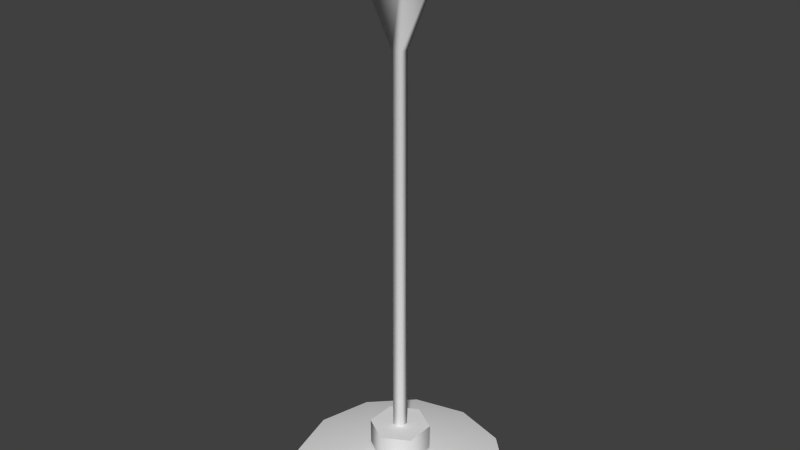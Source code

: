 # Source: suction_pop.blend  (saved by Blender 2.76.0; exported with 4.5.12 LTS)
import bpy
from mathutils import Matrix  # noqa: F401  (used for matrix-valued properties, if any)

bpy.ops.wm.read_factory_settings(use_empty=True)
scene = bpy.context.scene
scene.name = 'Scene'

# ---- collections
col_collection_1 = bpy.data.collections.new('Collection 1'); scene.collection.children.link(col_collection_1)

# ---- materials (node trees are filled in below, after node groups)
mat_bolt_01a = bpy.data.materials.new('bolt_01a')
mat_bolt_01a.alpha_threshold = 0.0
mat_bolt_01a.use_transparent_shadow = False
mat_bolt_01a.roughness = 0.5

# ---- material node trees

# ---- world
world_world = bpy.data.worlds.new('World'); scene.world = world_world
world_world.color = (0.05088, 0.05088, 0.05088)
world_world.use_sun_shadow = False
world_world.sun_shadow_jitter_overblur = 0.0
world_world.cycles.sampling_method = 'MANUAL'
world_world.cycles.sample_map_resolution = 256

# ---- meshes
me_plane_001 = bpy.data.meshes.new('Plane.001')
me_plane_001.from_pydata([(-0.4373, 6.699, 4.138), (0.4373, 6.699, 4.138), (-0.4373, 5.825, 4.138), (0.4373, 5.825, 4.138), (-2.952, 9.214, -5.387), (2.952, 9.214, -5.387), (-2.952, 3.31, -5.387), (2.952, 3.31, -5.387), (-0.4373, 6.699, 38.94), (0.4373, 6.699, 38.94), (-0.4373, 5.825, 38.94), (0.4373, 5.825, 38.94), (-1.177e-17, 6.262, -4.398), (2.172e-08, 15.86, 43.21), (-4.8, 14.58, 43.21), (-8.314, 11.06, 43.21), (-9.6, 6.262, 43.21), (-8.314, 1.462, 43.21), (-4.8, -2.052, 43.21), (-1.428e-06, -3.338, 43.21), (4.8, -2.052, 43.21), (8.314, 1.462, 43.21), (9.6, 6.262, 43.21), (8.314, 11.06, 43.21), (4.8, 14.58, 43.21), (2.384e-07, 6.262, 40.75), (8.314, 11.06, 43.3), (9.6, 6.262, 43.3), (8.314, 1.462, 43.3), (4.8, -2.052, 43.3), (-1.428e-06, -3.338, 43.3), (-4.8, -2.052, 43.3), (-8.314, 1.462, 43.3), (-9.6, 6.262, 43.3), (-8.314, 11.06, 43.3), (-4.8, 14.58, 43.3), (2.172e-08, 15.86, 43.3), (4.8, 14.58, 43.3), (2.384e-07, 6.262, 40.84), (6.082e-09, 8.95, 41.27), (-2.328, 7.606, 41.27), (-2.328, 4.918, 41.27), (2.411e-07, 3.574, 41.27), (2.328, 4.918, 41.27), (2.328, 7.606, 41.27), (6.082e-09, 8.95, 38.92), (-2.328, 7.606, 38.92), (-2.328, 4.918, 38.92), (2.411e-07, 3.574, 38.92), (2.328, 4.918, 38.92), (2.328, 7.606, 38.92), (2.503e-07, 6.262, 38.92), (2.328, 7.606, 38.92), (2.328, 4.918, 38.92), (2.411e-07, 3.574, 38.92), (-2.328, 4.918, 38.92), (6.082e-09, 8.95, 38.92), (-2.328, 7.606, 38.92), (-2.952, 3.31, -5.387), (-2.952, 9.214, -5.387), (2.952, 9.214, -5.387), (2.952, 3.31, -5.387)], [], [(2, 3, 11, 10), (3, 2, 58, 61), (0, 1, 60, 59), (1, 3, 61, 60), (2, 0, 59, 58), (1, 0, 8, 9), (3, 1, 9, 11), (0, 2, 10, 8), (4, 5, 12), (5, 7, 12), (7, 6, 12), (6, 4, 12), (26, 38, 27), (33, 38, 34), (30, 38, 31), (27, 38, 28), (34, 38, 35), (36, 38, 37), (31, 38, 32), (28, 38, 29), (35, 38, 36), (37, 38, 26), (32, 38, 33), (29, 38, 30), (20, 19, 25), (17, 16, 25), (24, 23, 25), (14, 13, 25), (21, 20, 25), (18, 17, 25), (13, 24, 25), (15, 14, 25), (22, 21, 25), (19, 18, 25), (16, 15, 25), (23, 22, 25), (39, 44, 52, 56), (43, 42, 54, 53), (41, 40, 57, 55), (44, 43, 53, 52), (42, 41, 55, 54), (40, 39, 56, 57), (50, 49, 51), (48, 47, 51), (46, 45, 51), (45, 50, 51), (49, 48, 51), (47, 46, 51)])
me_plane_001.polygons.foreach_set('use_smooth', [True] * 48)
_uv = me_plane_001.uv_layers.new(name='UVMap')
_uv.uv.foreach_set('vector', [0.3359, 0.125, 0.5859, 0.125, 0.5859, 0.375, 0.3359, 0.375, 0.6328, 0.625, 0.8828, 0.625, 0.8828, 0.875, 0.6328, 0.875, 0.6328, 0.625, 0.8828, 0.625, 0.8828, 0.875, 0.6328, 0.875, 0.6328, 0.625, 0.8828, 0.625, 0.8828, 0.875, 0.6328, 0.875, 0.6328, 0.625, 0.8828, 0.625, 0.8828, 0.875, 0.6328, 0.875, 0.3359, 0.125, 0.5859, 0.125, 0.5859, 0.375, 0.3359, 0.375, 0.3359, 0.125, 0.5859, 0.125, 0.5859, 0.375, 0.3359, 0.375, 0.3359, 0.125, 0.5859, 0.125, 0.5859, 0.375, 0.3359, 0.375, 0.6328, 0.625, 0.8828, 0.625, 0.8828, 0.875, 0.6328, 0.625, 0.8828, 0.625, 0.8828, 0.875, 0.6328, 0.625, 0.8828, 0.625, 0.8828, 0.875, 0.6328, 0.625, 0.8828, 0.625, 0.8828, 0.875, 0.7564, 0.744, 0.7381, 0.7257, 0.7631, 0.7324, 0.7131, 0.719, 0.7381, 0.7257, 0.7131, 0.7324, 0.7448, 0.7007, 0.7381, 0.7257, 0.7314, 0.7007, 0.7631, 0.7324, 0.7381, 0.7257, 0.7631, 0.719, 0.7131, 0.7324, 0.7381, 0.7257, 0.7198, 0.744, 0.7314, 0.7507, 0.7381, 0.7257, 0.7448, 0.7507, 0.7314, 0.7007, 0.7381, 0.7257, 0.7198, 0.7074, 0.7631, 0.719, 0.7381, 0.7257, 0.7564, 0.7074, 0.7198, 0.744, 0.7381, 0.7257, 0.7314, 0.7507, 0.7448, 0.7507, 0.7381, 0.7257, 0.7564, 0.744, 0.7198, 0.7074, 0.7381, 0.7257, 0.7131, 0.719, 0.7564, 0.7074, 0.7381, 0.7257, 0.7448, 0.7007, 0.7564, 0.794, 0.7448, 0.8007, 0.7381, 0.7757, 0.7198, 0.794, 0.7131, 0.7824, 0.7381, 0.7757, 0.7448, 0.7507, 0.7564, 0.7574, 0.7381, 0.7757, 0.7198, 0.7574, 0.7314, 0.7507, 0.7381, 0.7757, 0.7631, 0.7824, 0.7564, 0.794, 0.7381, 0.7757, 0.7314, 0.8007, 0.7198, 0.794, 0.7381, 0.7757, 0.7314, 0.7507, 0.7448, 0.7507, 0.7381, 0.7757, 0.7131, 0.769, 0.7198, 0.7574, 0.7381, 0.7757, 0.7631, 0.769, 0.7631, 0.7824, 0.7381, 0.7757, 0.7448, 0.8007, 0.7314, 0.8007, 0.7381, 0.7757, 0.7131, 0.7824, 0.7131, 0.769, 0.7381, 0.7757, 0.7564, 0.7574, 0.7631, 0.769, 0.7381, 0.7757, 0.2524, 0.7548, 0.2595, 0.7548, 0.2595, 0.7611, 0.2524, 0.7611, 0.2239, 0.7548, 0.2311, 0.7548, 0.2311, 0.7611, 0.2239, 0.7611, 0.2382, 0.7548, 0.2453, 0.7548, 0.2453, 0.7611, 0.2382, 0.7611, 0.2168, 0.7548, 0.2239, 0.7548, 0.2239, 0.7611, 0.2168, 0.7611, 0.2311, 0.7548, 0.2382, 0.7548, 0.2382, 0.7611, 0.2311, 0.7611, 0.2453, 0.7548, 0.2524, 0.7548, 0.2524, 0.7611, 0.2453, 0.7611, 0.2291, 0.7718, 0.223, 0.7753, 0.223, 0.7682, 0.2168, 0.7718, 0.2168, 0.7647, 0.223, 0.7682, 0.223, 0.7611, 0.2291, 0.7647, 0.223, 0.7682, 0.2291, 0.7647, 0.2291, 0.7718, 0.223, 0.7682, 0.223, 0.7753, 0.2168, 0.7718, 0.223, 0.7682, 0.2168, 0.7647, 0.223, 0.7611, 0.223, 0.7682])
me_plane_001.materials.append(mat_bolt_01a)
me_plane_001.use_remesh_preserve_volume = False
me_plane_001.use_remesh_preserve_attributes = False
me_plane_001.use_mirror_vertex_groups = False
me_plane_001.update()

# ---- objects
ob_suction_pop = bpy.data.objects.new('suction_pop', me_plane_001)

# ---- transforms, parenting, visibility, modifiers, constraints
ob_suction_pop.location = (0.0, 0.0, 0.0)
ob_suction_pop.rotation_euler = (3.142, -0.0, -0.0)
ob_suction_pop.lineart.crease_threshold = 0.0

# ---- collection membership
col_collection_1.objects.link(ob_suction_pop)

# ---- scene / render settings (as saved in the file)
scene.frame_start = 1; scene.frame_end = 250; scene.frame_set(1)
scene.render.engine = 'BLENDER_EEVEE_NEXT'
scene.render.resolution_percentage = 50
scene.render.dither_intensity = 0.0
scene.cycles.use_denoising = False
scene.cycles.samples = 10
scene.cycles.sampling_pattern = 'TABULATED_SOBOL'
scene.cycles.light_sampling_threshold = 0.0
scene.cycles.use_adaptive_sampling = False
scene.cycles.use_light_tree = False
scene.cycles.blur_glossy = 0.0
scene.cycles.pixel_filter_type = 'GAUSSIAN'
scene.cycles.sample_clamp_indirect = 0.0
scene.view_settings.view_transform = 'Standard'
bpy.context.view_layer.update()

# ---- added for rendering (the .blend has no active camera and no usable light): camera, sun
cam_auto = bpy.data.cameras.new('AutoCamera')
cam_auto.lens = 50.0
cam_auto.sensor_width = 36.0
cam_auto.clip_end = 1000.0
ob_auto_camera = bpy.data.objects.new('AutoCamera', cam_auto)
scene.collection.objects.link(ob_auto_camera)
ob_auto_camera.location = (51.5779, -68.1555, 22.3064)
ob_auto_camera.rotation_euler = (1.09748, -7.21219e-08, 0.694738)
scene.camera = ob_auto_camera
light_auto_sun = bpy.data.lights.new('AutoSun', 'SUN')
light_auto_sun.energy = 3.0
light_auto_sun.angle = 0.0523599
ob_auto_sun = bpy.data.objects.new('AutoSun', light_auto_sun)
scene.collection.objects.link(ob_auto_sun)
ob_auto_sun.rotation_euler = (0.872665, 0.174533, 0.523599)
bpy.context.view_layer.update()
